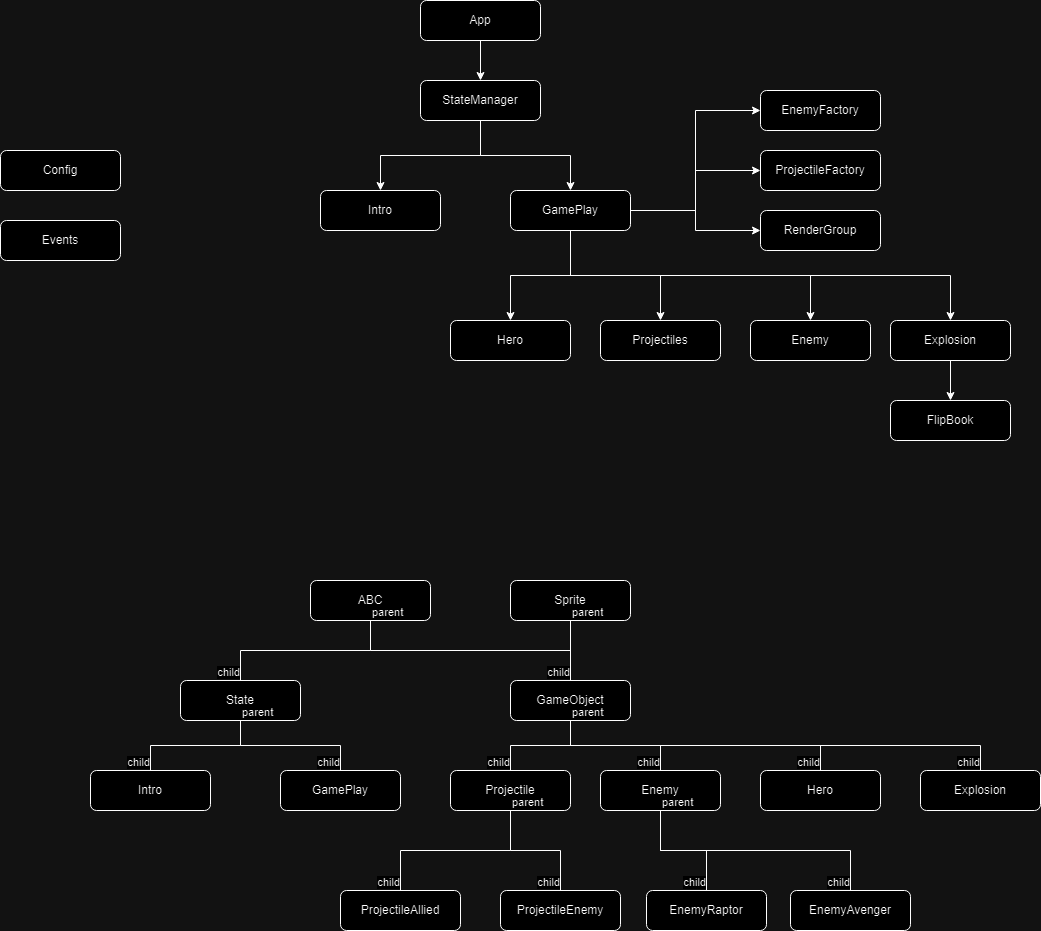

The diagram above was exported from draw.io. Its source (the exported page's mxGraphModel, read from the mxfile embedded in the PNG):
<mxGraphModel dx="2603" dy="772" grid="1" gridSize="10" guides="1" tooltips="1" connect="1" arrows="1" fold="1" page="1" pageScale="1" pageWidth="1169" pageHeight="826" background="none" math="0" shadow="0">
  <root>
    <mxCell id="0" />
    <mxCell id="1" parent="0" />
    <mxCell id="ZEegWz5LhIvlJgUULUt--43" style="edgeStyle=orthogonalEdgeStyle;rounded=0;orthogonalLoop=1;jettySize=auto;html=1;exitX=0.5;exitY=1;exitDx=0;exitDy=0;entryX=0.5;entryY=0;entryDx=0;entryDy=0;" edge="1" parent="1" source="ZEegWz5LhIvlJgUULUt--41" target="ZEegWz5LhIvlJgUULUt--42">
      <mxGeometry relative="1" as="geometry" />
    </mxCell>
    <mxCell id="ZEegWz5LhIvlJgUULUt--41" value="App" style="rounded=1;whiteSpace=wrap;html=1;" vertex="1" parent="1">
      <mxGeometry x="-710" y="30" width="120" height="40" as="geometry" />
    </mxCell>
    <mxCell id="ZEegWz5LhIvlJgUULUt--46" style="edgeStyle=orthogonalEdgeStyle;rounded=0;orthogonalLoop=1;jettySize=auto;html=1;entryX=0.5;entryY=0;entryDx=0;entryDy=0;" edge="1" parent="1" source="ZEegWz5LhIvlJgUULUt--42" target="ZEegWz5LhIvlJgUULUt--44">
      <mxGeometry relative="1" as="geometry" />
    </mxCell>
    <mxCell id="ZEegWz5LhIvlJgUULUt--47" style="edgeStyle=orthogonalEdgeStyle;rounded=0;orthogonalLoop=1;jettySize=auto;html=1;exitX=0.5;exitY=1;exitDx=0;exitDy=0;entryX=0.5;entryY=0;entryDx=0;entryDy=0;" edge="1" parent="1" source="ZEegWz5LhIvlJgUULUt--42" target="ZEegWz5LhIvlJgUULUt--45">
      <mxGeometry relative="1" as="geometry" />
    </mxCell>
    <mxCell id="ZEegWz5LhIvlJgUULUt--42" value="StateManager" style="rounded=1;whiteSpace=wrap;html=1;" vertex="1" parent="1">
      <mxGeometry x="-710" y="110" width="120" height="40" as="geometry" />
    </mxCell>
    <mxCell id="ZEegWz5LhIvlJgUULUt--44" value="Intro" style="rounded=1;whiteSpace=wrap;html=1;" vertex="1" parent="1">
      <mxGeometry x="-810" y="220" width="120" height="40" as="geometry" />
    </mxCell>
    <mxCell id="ZEegWz5LhIvlJgUULUt--53" style="edgeStyle=orthogonalEdgeStyle;rounded=0;orthogonalLoop=1;jettySize=auto;html=1;exitX=0.5;exitY=1;exitDx=0;exitDy=0;entryX=0.5;entryY=0;entryDx=0;entryDy=0;" edge="1" parent="1" source="ZEegWz5LhIvlJgUULUt--45" target="ZEegWz5LhIvlJgUULUt--49">
      <mxGeometry relative="1" as="geometry" />
    </mxCell>
    <mxCell id="ZEegWz5LhIvlJgUULUt--54" style="edgeStyle=orthogonalEdgeStyle;rounded=0;orthogonalLoop=1;jettySize=auto;html=1;exitX=0.5;exitY=1;exitDx=0;exitDy=0;entryX=0.5;entryY=0;entryDx=0;entryDy=0;" edge="1" parent="1" source="ZEegWz5LhIvlJgUULUt--45" target="ZEegWz5LhIvlJgUULUt--50">
      <mxGeometry relative="1" as="geometry" />
    </mxCell>
    <mxCell id="ZEegWz5LhIvlJgUULUt--55" style="edgeStyle=orthogonalEdgeStyle;rounded=0;orthogonalLoop=1;jettySize=auto;html=1;exitX=0.5;exitY=1;exitDx=0;exitDy=0;" edge="1" parent="1" source="ZEegWz5LhIvlJgUULUt--45" target="ZEegWz5LhIvlJgUULUt--51">
      <mxGeometry relative="1" as="geometry" />
    </mxCell>
    <mxCell id="ZEegWz5LhIvlJgUULUt--56" style="edgeStyle=orthogonalEdgeStyle;rounded=0;orthogonalLoop=1;jettySize=auto;html=1;exitX=0.5;exitY=1;exitDx=0;exitDy=0;" edge="1" parent="1" source="ZEegWz5LhIvlJgUULUt--45" target="ZEegWz5LhIvlJgUULUt--52">
      <mxGeometry relative="1" as="geometry" />
    </mxCell>
    <mxCell id="ZEegWz5LhIvlJgUULUt--61" style="edgeStyle=orthogonalEdgeStyle;rounded=0;orthogonalLoop=1;jettySize=auto;html=1;exitX=1;exitY=0.5;exitDx=0;exitDy=0;entryX=0;entryY=0.5;entryDx=0;entryDy=0;" edge="1" parent="1" source="ZEegWz5LhIvlJgUULUt--45" target="ZEegWz5LhIvlJgUULUt--59">
      <mxGeometry relative="1" as="geometry" />
    </mxCell>
    <mxCell id="ZEegWz5LhIvlJgUULUt--62" style="edgeStyle=orthogonalEdgeStyle;rounded=0;orthogonalLoop=1;jettySize=auto;html=1;exitX=1;exitY=0.5;exitDx=0;exitDy=0;entryX=0;entryY=0.5;entryDx=0;entryDy=0;" edge="1" parent="1" source="ZEegWz5LhIvlJgUULUt--45" target="ZEegWz5LhIvlJgUULUt--60">
      <mxGeometry relative="1" as="geometry" />
    </mxCell>
    <mxCell id="ZEegWz5LhIvlJgUULUt--64" style="edgeStyle=orthogonalEdgeStyle;rounded=0;orthogonalLoop=1;jettySize=auto;html=1;exitX=1;exitY=0.5;exitDx=0;exitDy=0;" edge="1" parent="1" source="ZEegWz5LhIvlJgUULUt--45" target="ZEegWz5LhIvlJgUULUt--63">
      <mxGeometry relative="1" as="geometry" />
    </mxCell>
    <mxCell id="ZEegWz5LhIvlJgUULUt--45" value="GamePlay" style="rounded=1;whiteSpace=wrap;html=1;" vertex="1" parent="1">
      <mxGeometry x="-620" y="220" width="120" height="40" as="geometry" />
    </mxCell>
    <mxCell id="ZEegWz5LhIvlJgUULUt--49" value="Hero" style="rounded=1;whiteSpace=wrap;html=1;" vertex="1" parent="1">
      <mxGeometry x="-680" y="350" width="120" height="40" as="geometry" />
    </mxCell>
    <mxCell id="ZEegWz5LhIvlJgUULUt--50" value="Projectiles" style="rounded=1;whiteSpace=wrap;html=1;" vertex="1" parent="1">
      <mxGeometry x="-530" y="350" width="120" height="40" as="geometry" />
    </mxCell>
    <mxCell id="ZEegWz5LhIvlJgUULUt--51" value="Enemy" style="rounded=1;whiteSpace=wrap;html=1;" vertex="1" parent="1">
      <mxGeometry x="-380" y="350" width="120" height="40" as="geometry" />
    </mxCell>
    <mxCell id="ZEegWz5LhIvlJgUULUt--58" style="edgeStyle=orthogonalEdgeStyle;rounded=0;orthogonalLoop=1;jettySize=auto;html=1;exitX=0.5;exitY=1;exitDx=0;exitDy=0;entryX=0.5;entryY=0;entryDx=0;entryDy=0;" edge="1" parent="1" source="ZEegWz5LhIvlJgUULUt--52" target="ZEegWz5LhIvlJgUULUt--57">
      <mxGeometry relative="1" as="geometry" />
    </mxCell>
    <mxCell id="ZEegWz5LhIvlJgUULUt--52" value="Explosion" style="rounded=1;whiteSpace=wrap;html=1;" vertex="1" parent="1">
      <mxGeometry x="-240" y="350" width="120" height="40" as="geometry" />
    </mxCell>
    <mxCell id="ZEegWz5LhIvlJgUULUt--57" value="FlipBook" style="rounded=1;whiteSpace=wrap;html=1;" vertex="1" parent="1">
      <mxGeometry x="-240" y="430" width="120" height="40" as="geometry" />
    </mxCell>
    <mxCell id="ZEegWz5LhIvlJgUULUt--59" value="EnemyFactory" style="rounded=1;whiteSpace=wrap;html=1;" vertex="1" parent="1">
      <mxGeometry x="-370" y="120" width="120" height="40" as="geometry" />
    </mxCell>
    <mxCell id="ZEegWz5LhIvlJgUULUt--60" value="ProjectileFactory" style="rounded=1;whiteSpace=wrap;html=1;" vertex="1" parent="1">
      <mxGeometry x="-370" y="180" width="120" height="40" as="geometry" />
    </mxCell>
    <mxCell id="ZEegWz5LhIvlJgUULUt--63" value="RenderGroup" style="rounded=1;whiteSpace=wrap;html=1;" vertex="1" parent="1">
      <mxGeometry x="-370" y="240" width="120" height="40" as="geometry" />
    </mxCell>
    <mxCell id="ZEegWz5LhIvlJgUULUt--65" value="Config" style="rounded=1;whiteSpace=wrap;html=1;" vertex="1" parent="1">
      <mxGeometry x="-1130" y="180" width="120" height="40" as="geometry" />
    </mxCell>
    <mxCell id="ZEegWz5LhIvlJgUULUt--66" value="Events" style="rounded=1;whiteSpace=wrap;html=1;" vertex="1" parent="1">
      <mxGeometry x="-1130" y="250" width="120" height="40" as="geometry" />
    </mxCell>
    <mxCell id="ZEegWz5LhIvlJgUULUt--69" value="ABC" style="rounded=1;whiteSpace=wrap;html=1;" vertex="1" parent="1">
      <mxGeometry x="-820" y="610" width="120" height="40" as="geometry" />
    </mxCell>
    <mxCell id="ZEegWz5LhIvlJgUULUt--70" value="State" style="rounded=1;whiteSpace=wrap;html=1;" vertex="1" parent="1">
      <mxGeometry x="-950" y="710" width="120" height="40" as="geometry" />
    </mxCell>
    <mxCell id="ZEegWz5LhIvlJgUULUt--71" value="" style="endArrow=none;html=1;edgeStyle=orthogonalEdgeStyle;rounded=0;exitX=0.5;exitY=1;exitDx=0;exitDy=0;entryX=0.5;entryY=0;entryDx=0;entryDy=0;" edge="1" parent="1" source="ZEegWz5LhIvlJgUULUt--69" target="ZEegWz5LhIvlJgUULUt--70">
      <mxGeometry relative="1" as="geometry">
        <mxPoint x="-590" y="770" as="sourcePoint" />
        <mxPoint x="-430" y="770" as="targetPoint" />
      </mxGeometry>
    </mxCell>
    <mxCell id="ZEegWz5LhIvlJgUULUt--72" value="parent" style="edgeLabel;resizable=0;html=1;align=left;verticalAlign=bottom;" connectable="0" vertex="1" parent="ZEegWz5LhIvlJgUULUt--71">
      <mxGeometry x="-1" relative="1" as="geometry" />
    </mxCell>
    <mxCell id="ZEegWz5LhIvlJgUULUt--73" value="child" style="edgeLabel;resizable=0;html=1;align=right;verticalAlign=bottom;" connectable="0" vertex="1" parent="ZEegWz5LhIvlJgUULUt--71">
      <mxGeometry x="1" relative="1" as="geometry" />
    </mxCell>
    <mxCell id="ZEegWz5LhIvlJgUULUt--74" value="Intro" style="rounded=1;whiteSpace=wrap;html=1;" vertex="1" parent="1">
      <mxGeometry x="-1040" y="800" width="120" height="40" as="geometry" />
    </mxCell>
    <mxCell id="ZEegWz5LhIvlJgUULUt--75" value="GamePlay" style="rounded=1;whiteSpace=wrap;html=1;" vertex="1" parent="1">
      <mxGeometry x="-850" y="800" width="120" height="40" as="geometry" />
    </mxCell>
    <mxCell id="ZEegWz5LhIvlJgUULUt--76" value="" style="endArrow=none;html=1;edgeStyle=orthogonalEdgeStyle;rounded=0;exitX=0.5;exitY=1;exitDx=0;exitDy=0;entryX=0.5;entryY=0;entryDx=0;entryDy=0;" edge="1" parent="1" source="ZEegWz5LhIvlJgUULUt--70" target="ZEegWz5LhIvlJgUULUt--74">
      <mxGeometry relative="1" as="geometry">
        <mxPoint x="-590" y="770" as="sourcePoint" />
        <mxPoint x="-430" y="770" as="targetPoint" />
      </mxGeometry>
    </mxCell>
    <mxCell id="ZEegWz5LhIvlJgUULUt--77" value="parent" style="edgeLabel;resizable=0;html=1;align=left;verticalAlign=bottom;" connectable="0" vertex="1" parent="ZEegWz5LhIvlJgUULUt--76">
      <mxGeometry x="-1" relative="1" as="geometry" />
    </mxCell>
    <mxCell id="ZEegWz5LhIvlJgUULUt--78" value="child" style="edgeLabel;resizable=0;html=1;align=right;verticalAlign=bottom;" connectable="0" vertex="1" parent="ZEegWz5LhIvlJgUULUt--76">
      <mxGeometry x="1" relative="1" as="geometry" />
    </mxCell>
    <mxCell id="ZEegWz5LhIvlJgUULUt--79" value="" style="endArrow=none;html=1;edgeStyle=orthogonalEdgeStyle;rounded=0;exitX=0.5;exitY=1;exitDx=0;exitDy=0;entryX=0.5;entryY=0;entryDx=0;entryDy=0;" edge="1" parent="1" source="ZEegWz5LhIvlJgUULUt--70" target="ZEegWz5LhIvlJgUULUt--75">
      <mxGeometry relative="1" as="geometry">
        <mxPoint x="-590" y="770" as="sourcePoint" />
        <mxPoint x="-430" y="770" as="targetPoint" />
      </mxGeometry>
    </mxCell>
    <mxCell id="ZEegWz5LhIvlJgUULUt--80" value="parent" style="edgeLabel;resizable=0;html=1;align=left;verticalAlign=bottom;" connectable="0" vertex="1" parent="ZEegWz5LhIvlJgUULUt--79">
      <mxGeometry x="-1" relative="1" as="geometry" />
    </mxCell>
    <mxCell id="ZEegWz5LhIvlJgUULUt--81" value="child" style="edgeLabel;resizable=0;html=1;align=right;verticalAlign=bottom;" connectable="0" vertex="1" parent="ZEegWz5LhIvlJgUULUt--79">
      <mxGeometry x="1" relative="1" as="geometry" />
    </mxCell>
    <mxCell id="ZEegWz5LhIvlJgUULUt--85" value="Sprite" style="rounded=1;whiteSpace=wrap;html=1;" vertex="1" parent="1">
      <mxGeometry x="-620" y="610" width="120" height="40" as="geometry" />
    </mxCell>
    <mxCell id="ZEegWz5LhIvlJgUULUt--86" value="GameObject" style="rounded=1;whiteSpace=wrap;html=1;" vertex="1" parent="1">
      <mxGeometry x="-620" y="710" width="120" height="40" as="geometry" />
    </mxCell>
    <mxCell id="ZEegWz5LhIvlJgUULUt--87" value="" style="endArrow=none;html=1;edgeStyle=orthogonalEdgeStyle;rounded=0;exitX=0.5;exitY=1;exitDx=0;exitDy=0;" edge="1" parent="1" source="ZEegWz5LhIvlJgUULUt--69" target="ZEegWz5LhIvlJgUULUt--86">
      <mxGeometry relative="1" as="geometry">
        <mxPoint x="-590" y="770" as="sourcePoint" />
        <mxPoint x="-430" y="770" as="targetPoint" />
      </mxGeometry>
    </mxCell>
    <mxCell id="ZEegWz5LhIvlJgUULUt--88" value="parent" style="edgeLabel;resizable=0;html=1;align=left;verticalAlign=bottom;" connectable="0" vertex="1" parent="ZEegWz5LhIvlJgUULUt--87">
      <mxGeometry x="-1" relative="1" as="geometry" />
    </mxCell>
    <mxCell id="ZEegWz5LhIvlJgUULUt--89" value="child" style="edgeLabel;resizable=0;html=1;align=right;verticalAlign=bottom;" connectable="0" vertex="1" parent="ZEegWz5LhIvlJgUULUt--87">
      <mxGeometry x="1" relative="1" as="geometry" />
    </mxCell>
    <mxCell id="ZEegWz5LhIvlJgUULUt--90" value="" style="endArrow=none;html=1;edgeStyle=orthogonalEdgeStyle;rounded=0;exitX=0.5;exitY=1;exitDx=0;exitDy=0;entryX=0.5;entryY=0;entryDx=0;entryDy=0;" edge="1" parent="1" source="ZEegWz5LhIvlJgUULUt--85" target="ZEegWz5LhIvlJgUULUt--86">
      <mxGeometry relative="1" as="geometry">
        <mxPoint x="-590" y="770" as="sourcePoint" />
        <mxPoint x="-430" y="770" as="targetPoint" />
      </mxGeometry>
    </mxCell>
    <mxCell id="ZEegWz5LhIvlJgUULUt--91" value="parent" style="edgeLabel;resizable=0;html=1;align=left;verticalAlign=bottom;" connectable="0" vertex="1" parent="ZEegWz5LhIvlJgUULUt--90">
      <mxGeometry x="-1" relative="1" as="geometry" />
    </mxCell>
    <mxCell id="ZEegWz5LhIvlJgUULUt--92" value="child" style="edgeLabel;resizable=0;html=1;align=right;verticalAlign=bottom;" connectable="0" vertex="1" parent="ZEegWz5LhIvlJgUULUt--90">
      <mxGeometry x="1" relative="1" as="geometry" />
    </mxCell>
    <mxCell id="ZEegWz5LhIvlJgUULUt--93" value="Projectile" style="rounded=1;whiteSpace=wrap;html=1;" vertex="1" parent="1">
      <mxGeometry x="-680" y="800" width="120" height="40" as="geometry" />
    </mxCell>
    <mxCell id="ZEegWz5LhIvlJgUULUt--94" value="Enemy" style="rounded=1;whiteSpace=wrap;html=1;" vertex="1" parent="1">
      <mxGeometry x="-530" y="800" width="120" height="40" as="geometry" />
    </mxCell>
    <mxCell id="ZEegWz5LhIvlJgUULUt--95" value="" style="endArrow=none;html=1;edgeStyle=orthogonalEdgeStyle;rounded=0;exitX=0.5;exitY=1;exitDx=0;exitDy=0;entryX=0.5;entryY=0;entryDx=0;entryDy=0;" edge="1" parent="1" source="ZEegWz5LhIvlJgUULUt--86" target="ZEegWz5LhIvlJgUULUt--93">
      <mxGeometry relative="1" as="geometry">
        <mxPoint x="-590" y="770" as="sourcePoint" />
        <mxPoint x="-430" y="770" as="targetPoint" />
      </mxGeometry>
    </mxCell>
    <mxCell id="ZEegWz5LhIvlJgUULUt--96" value="parent" style="edgeLabel;resizable=0;html=1;align=left;verticalAlign=bottom;" connectable="0" vertex="1" parent="ZEegWz5LhIvlJgUULUt--95">
      <mxGeometry x="-1" relative="1" as="geometry" />
    </mxCell>
    <mxCell id="ZEegWz5LhIvlJgUULUt--97" value="child" style="edgeLabel;resizable=0;html=1;align=right;verticalAlign=bottom;" connectable="0" vertex="1" parent="ZEegWz5LhIvlJgUULUt--95">
      <mxGeometry x="1" relative="1" as="geometry" />
    </mxCell>
    <mxCell id="ZEegWz5LhIvlJgUULUt--98" value="" style="endArrow=none;html=1;edgeStyle=orthogonalEdgeStyle;rounded=0;exitX=0.5;exitY=1;exitDx=0;exitDy=0;entryX=0.5;entryY=0;entryDx=0;entryDy=0;" edge="1" parent="1" source="ZEegWz5LhIvlJgUULUt--86" target="ZEegWz5LhIvlJgUULUt--94">
      <mxGeometry relative="1" as="geometry">
        <mxPoint x="-590" y="770" as="sourcePoint" />
        <mxPoint x="-430" y="770" as="targetPoint" />
      </mxGeometry>
    </mxCell>
    <mxCell id="ZEegWz5LhIvlJgUULUt--99" value="parent" style="edgeLabel;resizable=0;html=1;align=left;verticalAlign=bottom;" connectable="0" vertex="1" parent="ZEegWz5LhIvlJgUULUt--98">
      <mxGeometry x="-1" relative="1" as="geometry" />
    </mxCell>
    <mxCell id="ZEegWz5LhIvlJgUULUt--100" value="child" style="edgeLabel;resizable=0;html=1;align=right;verticalAlign=bottom;" connectable="0" vertex="1" parent="ZEegWz5LhIvlJgUULUt--98">
      <mxGeometry x="1" relative="1" as="geometry" />
    </mxCell>
    <mxCell id="ZEegWz5LhIvlJgUULUt--101" value="EnemyRaptor" style="rounded=1;whiteSpace=wrap;html=1;" vertex="1" parent="1">
      <mxGeometry x="-484" y="920" width="120" height="40" as="geometry" />
    </mxCell>
    <mxCell id="ZEegWz5LhIvlJgUULUt--102" value="EnemyAvenger" style="rounded=1;whiteSpace=wrap;html=1;" vertex="1" parent="1">
      <mxGeometry x="-340" y="920" width="120" height="40" as="geometry" />
    </mxCell>
    <mxCell id="ZEegWz5LhIvlJgUULUt--104" value="ProjectileAllied" style="rounded=1;whiteSpace=wrap;html=1;" vertex="1" parent="1">
      <mxGeometry x="-790" y="920" width="120" height="40" as="geometry" />
    </mxCell>
    <mxCell id="ZEegWz5LhIvlJgUULUt--105" value="ProjectileEnemy" style="rounded=1;whiteSpace=wrap;html=1;" vertex="1" parent="1">
      <mxGeometry x="-630" y="920" width="120" height="40" as="geometry" />
    </mxCell>
    <mxCell id="ZEegWz5LhIvlJgUULUt--106" value="" style="endArrow=none;html=1;edgeStyle=orthogonalEdgeStyle;rounded=0;exitX=0.5;exitY=1;exitDx=0;exitDy=0;entryX=0.5;entryY=0;entryDx=0;entryDy=0;" edge="1" parent="1" source="ZEegWz5LhIvlJgUULUt--93" target="ZEegWz5LhIvlJgUULUt--104">
      <mxGeometry relative="1" as="geometry">
        <mxPoint x="-590" y="770" as="sourcePoint" />
        <mxPoint x="-430" y="770" as="targetPoint" />
      </mxGeometry>
    </mxCell>
    <mxCell id="ZEegWz5LhIvlJgUULUt--107" value="parent" style="edgeLabel;resizable=0;html=1;align=left;verticalAlign=bottom;" connectable="0" vertex="1" parent="ZEegWz5LhIvlJgUULUt--106">
      <mxGeometry x="-1" relative="1" as="geometry" />
    </mxCell>
    <mxCell id="ZEegWz5LhIvlJgUULUt--108" value="child" style="edgeLabel;resizable=0;html=1;align=right;verticalAlign=bottom;" connectable="0" vertex="1" parent="ZEegWz5LhIvlJgUULUt--106">
      <mxGeometry x="1" relative="1" as="geometry" />
    </mxCell>
    <mxCell id="ZEegWz5LhIvlJgUULUt--109" value="" style="endArrow=none;html=1;edgeStyle=orthogonalEdgeStyle;rounded=0;exitX=0.5;exitY=1;exitDx=0;exitDy=0;entryX=0.5;entryY=0;entryDx=0;entryDy=0;" edge="1" parent="1" source="ZEegWz5LhIvlJgUULUt--93" target="ZEegWz5LhIvlJgUULUt--105">
      <mxGeometry relative="1" as="geometry">
        <mxPoint x="-590" y="770" as="sourcePoint" />
        <mxPoint x="-430" y="770" as="targetPoint" />
      </mxGeometry>
    </mxCell>
    <mxCell id="ZEegWz5LhIvlJgUULUt--110" value="parent" style="edgeLabel;resizable=0;html=1;align=left;verticalAlign=bottom;" connectable="0" vertex="1" parent="ZEegWz5LhIvlJgUULUt--109">
      <mxGeometry x="-1" relative="1" as="geometry" />
    </mxCell>
    <mxCell id="ZEegWz5LhIvlJgUULUt--111" value="child" style="edgeLabel;resizable=0;html=1;align=right;verticalAlign=bottom;" connectable="0" vertex="1" parent="ZEegWz5LhIvlJgUULUt--109">
      <mxGeometry x="1" relative="1" as="geometry" />
    </mxCell>
    <mxCell id="ZEegWz5LhIvlJgUULUt--112" value="" style="endArrow=none;html=1;edgeStyle=orthogonalEdgeStyle;rounded=0;exitX=0.5;exitY=1;exitDx=0;exitDy=0;entryX=0.5;entryY=0;entryDx=0;entryDy=0;" edge="1" parent="1" source="ZEegWz5LhIvlJgUULUt--94" target="ZEegWz5LhIvlJgUULUt--101">
      <mxGeometry relative="1" as="geometry">
        <mxPoint x="-590" y="770" as="sourcePoint" />
        <mxPoint x="-430" y="770" as="targetPoint" />
      </mxGeometry>
    </mxCell>
    <mxCell id="ZEegWz5LhIvlJgUULUt--113" value="parent" style="edgeLabel;resizable=0;html=1;align=left;verticalAlign=bottom;" connectable="0" vertex="1" parent="ZEegWz5LhIvlJgUULUt--112">
      <mxGeometry x="-1" relative="1" as="geometry" />
    </mxCell>
    <mxCell id="ZEegWz5LhIvlJgUULUt--114" value="child" style="edgeLabel;resizable=0;html=1;align=right;verticalAlign=bottom;" connectable="0" vertex="1" parent="ZEegWz5LhIvlJgUULUt--112">
      <mxGeometry x="1" relative="1" as="geometry" />
    </mxCell>
    <mxCell id="ZEegWz5LhIvlJgUULUt--116" value="" style="endArrow=none;html=1;edgeStyle=orthogonalEdgeStyle;rounded=0;entryX=0.5;entryY=0;entryDx=0;entryDy=0;exitX=0.5;exitY=1;exitDx=0;exitDy=0;" edge="1" parent="1" source="ZEegWz5LhIvlJgUULUt--94" target="ZEegWz5LhIvlJgUULUt--102">
      <mxGeometry relative="1" as="geometry">
        <mxPoint x="-590" y="770" as="sourcePoint" />
        <mxPoint x="-430" y="770" as="targetPoint" />
      </mxGeometry>
    </mxCell>
    <mxCell id="ZEegWz5LhIvlJgUULUt--117" value="parent" style="edgeLabel;resizable=0;html=1;align=left;verticalAlign=bottom;" connectable="0" vertex="1" parent="ZEegWz5LhIvlJgUULUt--116">
      <mxGeometry x="-1" relative="1" as="geometry" />
    </mxCell>
    <mxCell id="ZEegWz5LhIvlJgUULUt--118" value="child" style="edgeLabel;resizable=0;html=1;align=right;verticalAlign=bottom;" connectable="0" vertex="1" parent="ZEegWz5LhIvlJgUULUt--116">
      <mxGeometry x="1" relative="1" as="geometry" />
    </mxCell>
    <mxCell id="ZEegWz5LhIvlJgUULUt--119" value="Hero" style="rounded=1;whiteSpace=wrap;html=1;" vertex="1" parent="1">
      <mxGeometry x="-370" y="800" width="120" height="40" as="geometry" />
    </mxCell>
    <mxCell id="ZEegWz5LhIvlJgUULUt--120" value="Explosion" style="rounded=1;whiteSpace=wrap;html=1;" vertex="1" parent="1">
      <mxGeometry x="-210" y="800" width="120" height="40" as="geometry" />
    </mxCell>
    <mxCell id="ZEegWz5LhIvlJgUULUt--127" value="" style="endArrow=none;html=1;edgeStyle=orthogonalEdgeStyle;rounded=0;exitX=0.5;exitY=1;exitDx=0;exitDy=0;entryX=0.5;entryY=0;entryDx=0;entryDy=0;" edge="1" parent="1" source="ZEegWz5LhIvlJgUULUt--86" target="ZEegWz5LhIvlJgUULUt--119">
      <mxGeometry relative="1" as="geometry">
        <mxPoint x="-300" y="609" as="sourcePoint" />
        <mxPoint x="-140" y="609" as="targetPoint" />
      </mxGeometry>
    </mxCell>
    <mxCell id="ZEegWz5LhIvlJgUULUt--128" value="parent" style="edgeLabel;resizable=0;html=1;align=left;verticalAlign=bottom;" connectable="0" vertex="1" parent="ZEegWz5LhIvlJgUULUt--127">
      <mxGeometry x="-1" relative="1" as="geometry" />
    </mxCell>
    <mxCell id="ZEegWz5LhIvlJgUULUt--129" value="child" style="edgeLabel;resizable=0;html=1;align=right;verticalAlign=bottom;" connectable="0" vertex="1" parent="ZEegWz5LhIvlJgUULUt--127">
      <mxGeometry x="1" relative="1" as="geometry" />
    </mxCell>
    <mxCell id="ZEegWz5LhIvlJgUULUt--130" value="" style="endArrow=none;html=1;edgeStyle=orthogonalEdgeStyle;rounded=0;exitX=0.5;exitY=1;exitDx=0;exitDy=0;" edge="1" parent="1" source="ZEegWz5LhIvlJgUULUt--86" target="ZEegWz5LhIvlJgUULUt--120">
      <mxGeometry relative="1" as="geometry">
        <mxPoint x="-690" y="700" as="sourcePoint" />
        <mxPoint x="-530" y="700" as="targetPoint" />
      </mxGeometry>
    </mxCell>
    <mxCell id="ZEegWz5LhIvlJgUULUt--131" value="parent" style="edgeLabel;resizable=0;html=1;align=left;verticalAlign=bottom;" connectable="0" vertex="1" parent="ZEegWz5LhIvlJgUULUt--130">
      <mxGeometry x="-1" relative="1" as="geometry" />
    </mxCell>
    <mxCell id="ZEegWz5LhIvlJgUULUt--132" value="child" style="edgeLabel;resizable=0;html=1;align=right;verticalAlign=bottom;" connectable="0" vertex="1" parent="ZEegWz5LhIvlJgUULUt--130">
      <mxGeometry x="1" relative="1" as="geometry" />
    </mxCell>
  </root>
</mxGraphModel>